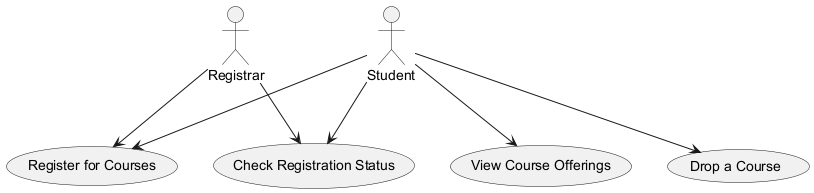

The diagram above was rendered by PlantUML. Its source (embedded in the PNG):
@startuml
actor Student
actor Registrar

usecase "Register for Courses" as UC1
usecase "View Course Offerings" as UC2
usecase "Check Registration Status" as UC3
usecase "Drop a Course" as UC4

Student --> UC1
Student --> UC2
Student --> UC3
Student --> UC4

Registrar --> UC1
Registrar --> UC3
@enduml